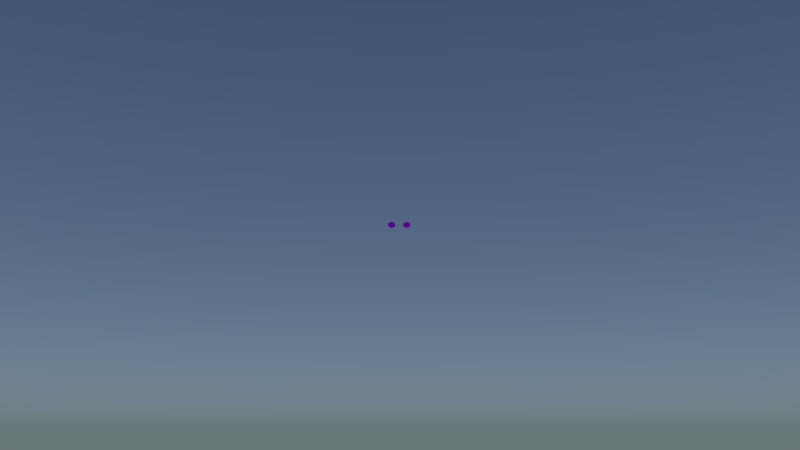 # Source: mz-bruecke-shot1.blend  (saved by Blender 2.75.0; exported with 4.5.12 LTS)
import bpy
from mathutils import Matrix  # noqa: F401  (used for matrix-valued properties, if any)

bpy.ops.wm.read_factory_settings(use_empty=True)
scene = bpy.context.scene
scene.name = 'Scene'

# ---- collections
col_collection_1 = bpy.data.collections.new('Collection 1'); scene.collection.children.link(col_collection_1)
col_stein02 = bpy.data.collections.new('stein02')  # instanced only; not linked into the scene
col_stein01 = bpy.data.collections.new('stein01')  # instanced only; not linked into the scene
col_baum2 = bpy.data.collections.new('baum2')  # instanced only; not linked into the scene
col_baum4 = bpy.data.collections.new('baum4')  # instanced only; not linked into the scene
col_baum1 = bpy.data.collections.new('baum1')  # instanced only; not linked into the scene
col_brueckefertig = bpy.data.collections.new('brueckeFertig')  # instanced only; not linked into the scene
col_landschaft_mit_schlucht = bpy.data.collections.new('landschaft-mit-schlucht')  # instanced only; not linked into the scene
col_schiff = bpy.data.collections.new('schiff')  # instanced only; not linked into the scene

# ---- images (referenced by path relative to the original .blend; pixels are not part of the script)
import os
ASSET_DIR = os.environ.get("B2B_ASSET_DIR", "")  # directory of the original .blend (textures are referenced by path, not embedded)
HERE = os.path.dirname(os.path.abspath(__file__))  # packed textures are extracted next to this script under _unpacked/

def load_image(name, relpath, width, height, colorspace="sRGB"):
    """Load a texture the original file referenced (path relative to the .blend, or extracted next to this script)."""
    p = next((c for c in (os.path.join(HERE, relpath), os.path.join(ASSET_DIR, relpath)) if relpath and os.path.exists(c)), "")
    if p:
        img = bpy.data.images.load(p, check_existing=True)
        img.name = name
    else:  # same state as the original file: an image datablock whose file is absent (Cycles renders it pink)
        img = bpy.data.images.new(name, width, height)
        img.source = "FILE"
        img.filepath = "//" + (relpath or name)
    img.colorspace_settings.name = colorspace
    return img
img_transparenttexture_png = load_image('transparentTexture.png', 'transparentTexture.png', 1024, 1024, 'sRGB')

# ---- materials (node trees are filled in below, after node groups)
mat_transparent = bpy.data.materials.new('transparent')
mat_transparent.alpha_threshold = 0.0
mat_transparent.roughness = 0.5
mat_smoke_domain_material_001 = bpy.data.materials.new('Smoke Domain Material.001')
mat_smoke_domain_material_001.alpha_threshold = 0.0
mat_smoke_domain_material_001.roughness = 0.5

# ---- material node trees
mat_transparent.use_nodes = True; mat_transparent.node_tree.nodes.clear()
_N = mat_transparent.node_tree.nodes; _L = mat_transparent.node_tree.links
n0 = _N.new('ShaderNodeOutputMaterial'); n0.name = 'Material Output'; n0.location = (300, 300)
n1 = _N.new('ShaderNodeBsdfTransparent'); n1.name = 'Transparent BSDF'; n1.location = (-153, 320)
n2 = _N.new('ShaderNodeTexImage'); n2.name = 'Image Texture'; n2.location = (-376, 247)
n2.width = 140
n2.image = img_transparenttexture_png
n3 = _N.new('ShaderNodeBsdfDiffuse'); n3.name = 'Diffuse BSDF'; n3.location = (-140, 133)
n4 = _N.new('ShaderNodeMixShader'); n4.name = 'Mix Shader'; n4.location = (103, 175)
_L.new(n2.outputs[1], n4.inputs[0])
_L.new(n2.outputs[0], n3.inputs[0])
_L.new(n1.outputs[0], n4.inputs[1])
_L.new(n3.outputs[0], n4.inputs[2])
_L.new(n4.outputs[0], n0.inputs[0])
n0.is_active_output = True
mat_smoke_domain_material_001.use_nodes = True; mat_smoke_domain_material_001.node_tree.nodes.clear()
_N = mat_smoke_domain_material_001.node_tree.nodes; _L = mat_smoke_domain_material_001.node_tree.links
n0 = _N.new('ShaderNodeVolumeScatter'); n0.name = 'Volume Scatter'; n0.location = (-32, 311)
n0.width = 140
n1 = _N.new('ShaderNodeVolumeAbsorption'); n1.name = 'Volume Absorption'; n1.location = (-34, 140)
n2 = _N.new('ShaderNodeAttribute'); n2.name = 'Attribute'; n2.location = (-368, 259)
n2.attribute_name = 'density'
n3 = _N.new('ShaderNodeAddShader'); n3.name = 'Add Shader'; n3.location = (188, 287)
n4 = _N.new('ShaderNodeOutputMaterial'); n4.name = 'Material Output'; n4.location = (674, 344)
n5 = _N.new('ShaderNodeAddShader'); n5.name = 'Add Shader.001'; n5.location = (437, 327)
n6 = _N.new('ShaderNodeEmission'); n6.name = 'Emission'; n6.location = (216, -228)
n7 = _N.new('ShaderNodeAttribute'); n7.name = 'Attribute.001'; n7.location = (-572, -192)
n7.attribute_name = 'flame'
n8 = _N.new('ShaderNodeValToRGB'); n8.name = 'ColorRamp'; n8.location = (-273, -25)
while len(n8.color_ramp.elements) > 1: n8.color_ramp.elements.remove(n8.color_ramp.elements[-1])
n8.color_ramp.elements[0].position = 0.0; n8.color_ramp.elements[0].color = (0.0, 0.0, 0.0, 1.0)
_e = n8.color_ramp.elements.new(0.2443); _e.color = (0.423, 0.0, 0.0, 1.0)
_e = n8.color_ramp.elements.new(0.4932); _e.color = (0.6729, 0.26, 0.005248, 0.75)
_e = n8.color_ramp.elements.new(0.7682); _e.color = (1.0, 0.787, 0.098, 0.5)
_e = n8.color_ramp.elements.new(1.0); _e.color = (1.0, 1.0, 1.0, 0.25)
_L.new(n0.outputs[0], n3.inputs[0])
_L.new(n3.outputs[0], n5.inputs[0])
_L.new(n1.outputs[0], n3.inputs[1])
_L.new(n2.outputs[2], n0.inputs[1])
_L.new(n2.outputs[2], n1.inputs[1])
_L.new(n5.outputs[0], n4.inputs[1])
_L.new(n6.outputs[0], n5.inputs[1])
_L.new(n7.outputs[2], n6.inputs[1])
_L.new(n7.outputs[2], n8.inputs[0])
_L.new(n8.outputs[0], n6.inputs[0])
n4.is_active_output = True

# ---- world
world_world = bpy.data.worlds.new('World'); scene.world = world_world
world_world.use_nodes = True; world_world.node_tree.nodes.clear()
_N = world_world.node_tree.nodes; _L = world_world.node_tree.links
n0 = _N.new('ShaderNodeOutputWorld'); n0.name = 'World Output'; n0.location = (300, 300)
n1 = _N.new('ShaderNodeBackground'); n1.name = 'Background'; n1.location = (10, 300)
n2 = _N.new('ShaderNodeTexSky'); n2.name = 'Sky Texture'; n2.location = (-190, 300)
n2.sky_type = 'HOSEK_WILKIE'
n2.sun_elevation = 1.571
_L.new(n1.outputs[0], n0.inputs[0])
_L.new(n2.outputs[0], n1.inputs[0])
n0.is_active_output = True
world_world.color = (0.05088, 0.05088, 0.05088)
world_world.use_sun_shadow = False
world_world.sun_shadow_jitter_overblur = 0.0
world_world.cycles.sampling_method = 'MANUAL'
world_world.cycles.sample_map_resolution = 256

# ---- cameras
cam_camera_001 = bpy.data.cameras.new('Camera.001')
cam_camera_001.clip_end = 100.0
cam_camera_001.lens = 35.0
cam_camera_001.sensor_width = 32.0
cam_camera_001.sensor_height = 18.0
cam_camera_001.display_size = 2.0
cam_camera_001.dof.focus_distance = 0.0

# ---- lights
light_sun_001 = bpy.data.lights.new('Sun.001', 'SUN')
light_sun_001.transmission_factor = 0.0
light_sun_001.angle = 0.1993
light_sun_001.energy = 1.7
light_sun_001.shadow_buffer_clip_start = 0.5
light_sun_001.shadow_soft_size = 0.1
light_sun_001.shadow_cascade_max_distance = 1000.0
light_sun_001.cycles.use_multiple_importance_sampling = False
light_sun = bpy.data.lights.new('Sun', 'SUN')
light_sun.transmission_factor = 0.0
light_sun.angle = 0.1993
light_sun.energy = 1.7
light_sun.shadow_buffer_clip_start = 0.5
light_sun.shadow_soft_size = 0.1
light_sun.shadow_cascade_max_distance = 1000.0
light_sun.cycles.use_multiple_importance_sampling = False

# ---- meshes
me_cone_003 = bpy.data.meshes.new('Cone.003')
me_cone_003.from_pydata([(0.0, 1.0, -1.0), (0.1951, 0.9808, -1.0), (0.3827, 0.9239, -1.0), (0.5556, 0.8315, -1.0), (0.7071, 0.7071, -1.0), (0.8315, 0.5556, -1.0), (0.9239, 0.3827, -1.0), (0.9808, 0.1951, -1.0), (1.0, 7.55e-08, -1.0), (0.0, 0.0, 1.0), (0.9808, -0.1951, -1.0), (0.9239, -0.3827, -1.0), (0.8315, -0.5556, -1.0), (0.7071, -0.7071, -1.0), (0.5556, -0.8315, -1.0), (0.3827, -0.9239, -1.0), (0.1951, -0.9808, -1.0), (-3.258e-07, -1.0, -1.0), (-0.1951, -0.9808, -1.0), (-0.3827, -0.9239, -1.0), (-0.5556, -0.8315, -1.0), (-0.7071, -0.7071, -1.0), (-0.8315, -0.5556, -1.0), (-0.9239, -0.3827, -1.0), (-0.9808, -0.1951, -1.0), (-1.0, 9.656e-07, -1.0), (-0.9808, 0.1951, -1.0), (-0.9239, 0.3827, -1.0), (-0.8315, 0.5556, -1.0), (-0.7071, 0.7071, -1.0), (-0.5556, 0.8315, -1.0), (-0.3827, 0.9239, -1.0), (-0.1951, 0.9808, -1.0)], [], [(31, 9, 32), (0, 9, 1), (30, 9, 31), (29, 9, 30), (28, 9, 29), (27, 9, 28), (26, 9, 27), (25, 9, 26), (24, 9, 25), (23, 9, 24), (22, 9, 23), (21, 9, 22), (20, 9, 21), (19, 9, 20), (18, 9, 19), (17, 9, 18), (16, 9, 17), (15, 9, 16), (14, 9, 15), (13, 9, 14), (12, 9, 13), (11, 9, 12), (10, 9, 11), (8, 9, 10), (7, 9, 8), (6, 9, 7), (5, 9, 6), (4, 9, 5), (3, 9, 4), (2, 9, 3), (32, 9, 0), (1, 9, 2), (0, 1, 2, 3, 4, 5, 6, 7, 8, 10, 11, 12, 13, 14, 15, 16, 17, 18, 19, 20, 21, 22, 23, 24, 25, 26, 27, 28, 29, 30, 31, 32)])
me_cone_003.materials.append(mat_transparent)
me_cone_003.use_remesh_preserve_volume = False
me_cone_003.use_remesh_preserve_attributes = False
me_cone_003.use_mirror_vertex_groups = False
me_cone_003.update()
me_cone_000 = bpy.data.meshes.new('Cone.000')
me_cone_000.from_pydata([(0.0, 1.0, -1.0), (0.1951, 0.9808, -1.0), (0.3827, 0.9239, -1.0), (0.5556, 0.8315, -1.0), (0.7071, 0.7071, -1.0), (0.8315, 0.5556, -1.0), (0.9239, 0.3827, -1.0), (0.9808, 0.1951, -1.0), (1.0, 7.55e-08, -1.0), (0.0, 0.0, 1.0), (0.9808, -0.1951, -1.0), (0.9239, -0.3827, -1.0), (0.8315, -0.5556, -1.0), (0.7071, -0.7071, -1.0), (0.5556, -0.8315, -1.0), (0.3827, -0.9239, -1.0), (0.1951, -0.9808, -1.0), (-3.258e-07, -1.0, -1.0), (-0.1951, -0.9808, -1.0), (-0.3827, -0.9239, -1.0), (-0.5556, -0.8315, -1.0), (-0.7071, -0.7071, -1.0), (-0.8315, -0.5556, -1.0), (-0.9239, -0.3827, -1.0), (-0.9808, -0.1951, -1.0), (-1.0, 9.656e-07, -1.0), (-0.9808, 0.1951, -1.0), (-0.9239, 0.3827, -1.0), (-0.8315, 0.5556, -1.0), (-0.7071, 0.7071, -1.0), (-0.5556, 0.8315, -1.0), (-0.3827, 0.9239, -1.0), (-0.1951, 0.9808, -1.0)], [], [(31, 9, 32), (0, 9, 1), (30, 9, 31), (29, 9, 30), (28, 9, 29), (27, 9, 28), (26, 9, 27), (25, 9, 26), (24, 9, 25), (23, 9, 24), (22, 9, 23), (21, 9, 22), (20, 9, 21), (19, 9, 20), (18, 9, 19), (17, 9, 18), (16, 9, 17), (15, 9, 16), (14, 9, 15), (13, 9, 14), (12, 9, 13), (11, 9, 12), (10, 9, 11), (8, 9, 10), (7, 9, 8), (6, 9, 7), (5, 9, 6), (4, 9, 5), (3, 9, 4), (2, 9, 3), (32, 9, 0), (1, 9, 2), (0, 1, 2, 3, 4, 5, 6, 7, 8, 10, 11, 12, 13, 14, 15, 16, 17, 18, 19, 20, 21, 22, 23, 24, 25, 26, 27, 28, 29, 30, 31, 32)])
me_cone_000.materials.append(mat_transparent)
me_cone_000.use_remesh_preserve_volume = False
me_cone_000.use_remesh_preserve_attributes = False
me_cone_000.use_mirror_vertex_groups = False
me_cone_000.update()
me_cube_000 = bpy.data.meshes.new('Cube.000')
me_cube_000.from_pydata([(-1.0, -1.0, -1.0), (-1.0, -1.0, 1.0), (-1.0, 1.0, -1.0), (-1.0, 1.0, 1.0), (1.0, -1.0, -1.0), (1.0, -1.0, 1.0), (1.0, 1.0, -1.0), (1.0, 1.0, 1.0)], [], [(1, 3, 2, 0), (3, 7, 6, 2), (7, 5, 4, 6), (5, 1, 0, 4), (0, 2, 6, 4), (5, 7, 3, 1)])
me_cube_000.materials.append(mat_smoke_domain_material_001)
me_cube_000.use_remesh_preserve_volume = False
me_cube_000.use_remesh_preserve_attributes = False
me_cube_000.use_mirror_vertex_groups = False
me_cube_000.update()

# ---- objects
ob_stein02_002 = bpy.data.objects.new('stein02.002', None)
ob_stein02_000 = bpy.data.objects.new('stein02.000', None)
ob_stein01_003 = bpy.data.objects.new('stein01.003', None)
ob_stein01_002 = bpy.data.objects.new('stein01.002', None)
ob_stein02_001 = bpy.data.objects.new('stein02.001', None)
ob_stein01_001 = bpy.data.objects.new('stein01.001', None)
ob_stein01 = bpy.data.objects.new('stein01', None)
ob_baum2_001 = bpy.data.objects.new('baum2.001', None)
ob_baum4_004 = bpy.data.objects.new('baum4.004', None)
ob_baum2 = bpy.data.objects.new('baum2', None)
ob_baum1_001 = bpy.data.objects.new('baum1.001', None)
ob_baum1 = bpy.data.objects.new('baum1', None)
ob_baum4_003 = bpy.data.objects.new('baum4.003', None)
ob_baum4_002 = bpy.data.objects.new('baum4.002', None)
ob_baum4_001 = bpy.data.objects.new('baum4.001', None)
ob_baum4 = bpy.data.objects.new('baum4', None)
ob_sun_001 = bpy.data.objects.new('Sun.001', light_sun_001)
ob_sun = bpy.data.objects.new('Sun', light_sun)
ob_brueckefertig_001 = bpy.data.objects.new('brueckeFertig.001', None)
ob_landschaft_mit_schlucht_001 = bpy.data.objects.new('landschaft-mit-schlucht.001', None)
ob_schiff_001 = bpy.data.objects.new('schiff.001', None)
ob_camera = bpy.data.objects.new('Camera', cam_camera_001)
ob_field_001 = bpy.data.objects.new('Field.001', None)
ob_cone_000 = bpy.data.objects.new('Cone.000', me_cone_003)
ob_cone_001 = bpy.data.objects.new('Cone.001', me_cone_000)
ob_smoke_domain = bpy.data.objects.new('Smoke Domain', me_cube_000)

# ---- transforms, parenting, visibility, modifiers, constraints
ob_stein02_002.location = (10.45, -6.548, 1.204)
ob_stein02_002.scale = (0.7796, 0.7796, 2.367)
ob_stein02_002.empty_image_offset = (0.0, 0.0)
ob_stein02_002.show_instancer_for_render = False
ob_stein02_002.instance_type = 'COLLECTION'
ob_stein02_002.lineart.crease_threshold = 0.0
ob_stein02_000.location = (20.95, -5.143, 1.645)
ob_stein02_000.scale = (0.85, 0.85, 0.85)
ob_stein02_000.empty_image_offset = (0.0, 0.0)
ob_stein02_000.show_instancer_for_render = False
ob_stein02_000.instance_type = 'COLLECTION'
ob_stein02_000.lineart.crease_threshold = 0.0
ob_stein01_003.location = (16.27, -9.094, 1.656)
ob_stein01_003.scale = (0.9003, 1.336, 0.9003)
ob_stein01_003.empty_image_offset = (0.0, 0.0)
ob_stein01_003.show_instancer_for_render = False
ob_stein01_003.instance_type = 'COLLECTION'
ob_stein01_003.lineart.crease_threshold = 0.0
ob_stein01_002.location = (7.68, -5.065, 1.744)
ob_stein01_002.scale = (0.5233, 0.5233, 0.5233)
ob_stein01_002.empty_image_offset = (0.0, 0.0)
ob_stein01_002.show_instancer_for_render = False
ob_stein01_002.instance_type = 'COLLECTION'
ob_stein01_002.lineart.crease_threshold = 0.0
ob_stein02_001.location = (12.07, -5.469, 1.717)
ob_stein02_001.rotation_euler = (0.6946, -1.646, -0.2601)
ob_stein02_001.scale = (0.7601, 0.7601, 0.7601)
ob_stein02_001.empty_image_offset = (0.0, 0.0)
ob_stein02_001.show_instancer_for_render = False
ob_stein02_001.instance_type = 'COLLECTION'
ob_stein02_001.lineart.crease_threshold = 0.0
ob_stein01_001.location = (17.61, -7.522, 1.796)
ob_stein01_001.scale = (1.359, 0.5294, 0.5294)
ob_stein01_001.empty_image_offset = (0.0, 0.0)
ob_stein01_001.show_instancer_for_render = False
ob_stein01_001.instance_type = 'COLLECTION'
ob_stein01_001.lineart.crease_threshold = 0.0
ob_stein01.location = (15.83, -4.952, 1.651)
ob_stein01.scale = (0.7814, 0.7814, 0.7814)
ob_stein01.empty_image_offset = (0.0, 0.0)
ob_stein01.show_instancer_for_render = False
ob_stein01.instance_type = 'COLLECTION'
ob_stein01.lineart.crease_threshold = 0.0
ob_baum2_001.location = (-0.6373, -5.376, 1.41)
ob_baum2_001.rotation_euler = (0.0, 0.03491, 0.0)
ob_baum2_001.scale = (0.1447, 0.1447, 0.1447)
ob_baum2_001.empty_image_offset = (0.0, 0.0)
ob_baum2_001.show_instancer_for_render = False
ob_baum2_001.instance_type = 'COLLECTION'
ob_baum2_001.lineart.crease_threshold = 0.0
ob_baum4_004.location = (4.224, -6.876, 1.515)
ob_baum4_004.scale = (0.1834, 0.1834, 0.1834)
ob_baum4_004.empty_image_offset = (0.0, 0.0)
ob_baum4_004.show_instancer_for_render = False
ob_baum4_004.instance_type = 'COLLECTION'
ob_baum4_004.lineart.crease_threshold = 0.0
ob_baum2.location = (13.52, -6.015, 1.41)
ob_baum2.scale = (0.1447, 0.1447, 0.1447)
ob_baum2.empty_image_offset = (0.0, 0.0)
ob_baum2.show_instancer_for_render = False
ob_baum2.instance_type = 'COLLECTION'
ob_baum2.lineart.crease_threshold = 0.0
ob_baum1_001.location = (17.36, -14.68, 1.365)
ob_baum1_001.scale = (0.2664, 0.2664, 0.333)
ob_baum1_001.empty_image_offset = (0.0, 0.0)
ob_baum1_001.show_instancer_for_render = False
ob_baum1_001.instance_type = 'COLLECTION'
ob_baum1_001.lineart.crease_threshold = 0.0
ob_baum1.location = (17.36, -4.646, 1.365)
ob_baum1.rotation_euler = (0.0, 0.2618, 0.0)
ob_baum1.scale = (0.2, 0.2, 0.25)
ob_baum1.empty_image_offset = (0.0, 0.0)
ob_baum1.show_instancer_for_render = False
ob_baum1.instance_type = 'COLLECTION'
ob_baum1.lineart.crease_threshold = 0.0
ob_baum4_003.location = (7.588, -6.876, 1.515)
ob_baum4_003.scale = (0.1796, 0.1796, 0.1796)
ob_baum4_003.empty_image_offset = (0.0, 0.0)
ob_baum4_003.show_instancer_for_render = False
ob_baum4_003.instance_type = 'COLLECTION'
ob_baum4_003.lineart.crease_threshold = 0.0
ob_baum4_002.location = (15.52, -9.76, 1.515)
ob_baum4_002.scale = (0.2, 0.2, 0.2)
ob_baum4_002.empty_image_offset = (0.0, 0.0)
ob_baum4_002.show_instancer_for_render = False
ob_baum4_002.instance_type = 'COLLECTION'
ob_baum4_002.lineart.crease_threshold = 0.0
ob_baum4_001.location = (20.17, -7.833, 1.515)
ob_baum4_001.scale = (0.2, 0.2, 0.2)
ob_baum4_001.empty_image_offset = (0.0, 0.0)
ob_baum4_001.show_instancer_for_render = False
ob_baum4_001.instance_type = 'COLLECTION'
ob_baum4_001.lineart.crease_threshold = 0.0
ob_baum4.location = (20.17, -10.94, 1.71)
ob_baum4.scale = (0.1896, 0.1896, 0.1896)
ob_baum4.empty_image_offset = (0.0, 0.0)
ob_baum4.show_instancer_for_render = False
ob_baum4.instance_type = 'COLLECTION'
ob_baum4.lineart.crease_threshold = 0.0
ob_sun_001.location = (6.071, 0.7403, 16.82)
ob_sun_001.lineart.crease_threshold = 0.0
ob_sun.location = (20.0, 0.7403, 16.82)
ob_sun.lineart.crease_threshold = 0.0
ob_brueckefertig_001.location = (5.176, -2.151, 1.742)
ob_brueckefertig_001.rotation_euler = (0.0, 0.0, 1.571)
ob_brueckefertig_001.empty_image_offset = (0.0, 0.0)
ob_brueckefertig_001.show_instancer_for_render = False
ob_brueckefertig_001.instance_type = 'COLLECTION'
ob_brueckefertig_001.lineart.crease_threshold = 0.0
ob_landschaft_mit_schlucht_001.location = (0.0, -2.092, 0.8269)
ob_landschaft_mit_schlucht_001.empty_image_offset = (0.0, 0.0)
ob_landschaft_mit_schlucht_001.show_instancer_for_render = False
ob_landschaft_mit_schlucht_001.instance_type = 'COLLECTION'
ob_landschaft_mit_schlucht_001.lineart.crease_threshold = 0.0
ob_schiff_001.location = (32.74, -18.63, 10.25)
ob_schiff_001.rotation_euler = (0.0, -0.2618, -0.5223)
ob_schiff_001.empty_image_offset = (0.0, 0.0)
ob_schiff_001.show_instancer_for_render = False
ob_schiff_001.instance_type = 'COLLECTION'
ob_schiff_001.lineart.crease_threshold = 0.0
ob_camera.location = (3.938, -0.5823, 2.404)
ob_camera.rotation_euler = (1.623, 0.0, 3.142)
ob_camera.lineart.crease_threshold = 0.0
_c = ob_camera.constraints.new('TRACK_TO'); _c.name = 'AutoTrack'
_c.target = ob_schiff_001
ob_field_001.parent = ob_schiff_001
ob_field_001.matrix_parent_inverse = Matrix(((0.9931, -0.04555, -0.108, -2.164), (0.03935, 0.9975, -0.05883, 5.014), (0.1104, 0.05418, 0.9924, -4.542), (0.0, 0.0, 0.0, 1.0)))
ob_field_001.location = (5.413, -5.733, 4.646)
ob_field_001.rotation_euler = (-0.879, 0.2441, 0.0848)
ob_field_001.empty_display_type = 'SINGLE_ARROW'
ob_field_001.empty_image_offset = (0.0, 0.0)
ob_field_001.lineart.crease_threshold = 0.0
ob_cone_000.parent = ob_schiff_001
ob_cone_000.matrix_parent_inverse = Matrix(((0.9931, -0.04555, -0.108, -2.164), (0.03935, 0.9975, -0.05883, 5.014), (0.1104, 0.05418, 0.9924, -4.542), (0.0, 0.0, 0.0, 1.0)))
ob_cone_000.location = (3.444, -4.571, 4.461)
ob_cone_000.rotation_euler = (-1.571, 0.0, -1.571)
ob_cone_000.scale = (0.1519, 0.124, 0.341)
ob_cone_000.lineart.crease_threshold = 0.0
_m = ob_cone_000.modifiers.new('Fluid', 'FLUID')
_m.fluid_type = 'FLOW'
ob_cone_001.parent = ob_schiff_001
ob_cone_001.matrix_parent_inverse = Matrix(((0.9931, -0.04555, -0.108, -2.164), (0.03935, 0.9975, -0.05883, 5.014), (0.1104, 0.05418, 0.9924, -4.542), (0.0, 0.0, 0.0, 1.0)))
ob_cone_001.location = (3.442, -5.179, 4.499)
ob_cone_001.rotation_euler = (-1.571, 0.0, -1.571)
ob_cone_001.scale = (0.1519, 0.124, 0.341)
ob_cone_001.lineart.crease_threshold = 0.0
_m = ob_cone_001.modifiers.new('Fluid', 'FLUID')
_m.fluid_type = 'FLOW'
ob_smoke_domain.parent = ob_schiff_001
ob_smoke_domain.matrix_parent_inverse = Matrix(((0.9931, -0.04555, -0.108, -2.164), (0.03935, 0.9975, -0.05883, 5.014), (0.1104, 0.05418, 0.9924, -4.542), (0.0, 0.0, 0.0, 1.0)))
ob_smoke_domain.location = (4.836, -5.368, 4.577)
ob_smoke_domain.rotation_euler = (-1.571, 0.0, 0.0)
ob_smoke_domain.scale = (2.0, 0.864, -1.78)
ob_smoke_domain.display_type = 'WIRE'
ob_smoke_domain.lineart.crease_threshold = 0.0
_m = ob_smoke_domain.modifiers.new('Fluid', 'FLUID')
_m.fluid_type = 'DOMAIN'
ob_stein02_002.instance_collection = col_stein02
ob_stein02_000.instance_collection = col_stein02
ob_stein01_003.instance_collection = col_stein01
ob_stein01_002.instance_collection = col_stein01
ob_stein02_001.instance_collection = col_stein02
ob_stein01_001.instance_collection = col_stein01
ob_stein01.instance_collection = col_stein01
ob_baum2_001.instance_collection = col_baum2
ob_baum4_004.instance_collection = col_baum4
ob_baum2.instance_collection = col_baum2
ob_baum1_001.instance_collection = col_baum1
ob_baum1.instance_collection = col_baum1
ob_baum4_003.instance_collection = col_baum4
ob_baum4_002.instance_collection = col_baum4
ob_baum4_001.instance_collection = col_baum4
ob_baum4.instance_collection = col_baum4
ob_brueckefertig_001.instance_collection = col_brueckefertig
ob_landschaft_mit_schlucht_001.instance_collection = col_landschaft_mit_schlucht
ob_schiff_001.instance_collection = col_schiff

# ---- collection membership
col_collection_1.objects.link(ob_stein02_002)
col_collection_1.objects.link(ob_stein02_000)
col_collection_1.objects.link(ob_stein01_003)
col_collection_1.objects.link(ob_stein01_002)
col_collection_1.objects.link(ob_stein02_001)
col_collection_1.objects.link(ob_stein01_001)
col_collection_1.objects.link(ob_stein01)
col_collection_1.objects.link(ob_baum2_001)
col_collection_1.objects.link(ob_baum4_004)
col_collection_1.objects.link(ob_baum2)
col_collection_1.objects.link(ob_baum1_001)
col_collection_1.objects.link(ob_baum1)
col_collection_1.objects.link(ob_baum4_003)
col_collection_1.objects.link(ob_baum4_002)
col_collection_1.objects.link(ob_baum4_001)
col_collection_1.objects.link(ob_baum4)
col_collection_1.objects.link(ob_sun_001)
col_collection_1.objects.link(ob_sun)
col_collection_1.objects.link(ob_brueckefertig_001)
col_collection_1.objects.link(ob_landschaft_mit_schlucht_001)
col_collection_1.objects.link(ob_schiff_001)
col_collection_1.objects.link(ob_camera)
col_collection_1.objects.link(ob_field_001)
col_collection_1.objects.link(ob_cone_000)
col_collection_1.objects.link(ob_cone_001)
col_collection_1.objects.link(ob_smoke_domain)

# ---- scene / render settings (as saved in the file)
scene.camera = ob_camera
scene.frame_start = 10; scene.frame_end = 220; scene.frame_set(11)
scene.render.engine = 'CYCLES'
scene.render.resolution_percentage = 50
scene.render.dither_intensity = 0.0
scene.cycles.use_denoising = False
scene.cycles.samples = 10
scene.cycles.sampling_pattern = 'TABULATED_SOBOL'
scene.cycles.light_sampling_threshold = 0.0
scene.cycles.use_adaptive_sampling = False
scene.cycles.use_light_tree = False
scene.cycles.blur_glossy = 0.0
scene.cycles.transparent_max_bounces = 25
scene.cycles.pixel_filter_type = 'GAUSSIAN'
scene.cycles.sample_clamp_indirect = 0.0
scene.view_settings.view_transform = 'Standard'
bpy.context.view_layer.update()
